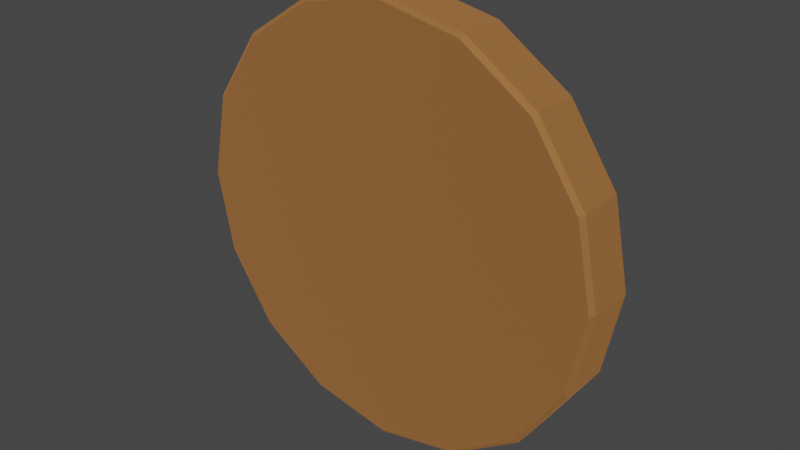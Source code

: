 # Source: coin.blend  (saved by Blender 3.3.6; exported with 4.5.12 LTS)
import bpy
from mathutils import Matrix  # noqa: F401  (used for matrix-valued properties, if any)

bpy.ops.wm.read_factory_settings(use_empty=True)
scene = bpy.context.scene
scene.name = 'Scene'

# ---- collections
col_collection = bpy.data.collections.new('Collection'); scene.collection.children.link(col_collection)

# ---- materials (node trees are filled in below, after node groups)
mat_coin = bpy.data.materials.new('Coin')
mat_coin.alpha_threshold = 0.0
mat_coin.use_transparent_shadow = False
mat_coin.roughness = 0.5
mat_coin.line_color = (0.0, 0.0, 0.0, 1.0)

# ---- material node trees
mat_coin.use_nodes = True; mat_coin.node_tree.nodes.clear()
_N = mat_coin.node_tree.nodes; _L = mat_coin.node_tree.links
n0 = _N.new('ShaderNodeOutputMaterial'); n0.name = 'Material Output'; n0.location = (300, 300)
n1 = _N.new('ShaderNodeBsdfPrincipled'); n1.name = 'Principled BSDF'; n1.location = (10, 300)
n1.distribution = 'GGX'
n1.subsurface_method = 'RANDOM_WALK_SKIN'
n1.inputs[0].default_value = (0.8, 0.3434, 0.1168, 1.0)
n1.inputs[1].default_value = 1.0
n1.inputs[2].default_value = 0.8905
n1.inputs[3].default_value = 1.45
n1.inputs[27].default_value = (0.0, 0.0, 0.0, 1.0)
n1.inputs[28].default_value = 1.0
_L.new(n1.outputs[0], n0.inputs[0])
n0.is_active_output = True

# ---- world
world_world = bpy.data.worlds.new('World'); scene.world = world_world
world_world.use_nodes = True; world_world.node_tree.nodes.clear()
_N = world_world.node_tree.nodes; _L = world_world.node_tree.links
n0 = _N.new('ShaderNodeOutputWorld'); n0.name = 'World Output'; n0.location = (300, 300)
n1 = _N.new('ShaderNodeBackground'); n1.name = 'Background'; n1.location = (10, 300)
n1.inputs[0].default_value = (0.05088, 0.05088, 0.05088, 1.0)
_L.new(n1.outputs[0], n0.inputs[0])
n0.is_active_output = True
world_world.color = (0.05088, 0.05088, 0.05088)
world_world.use_sun_shadow = False
world_world.sun_shadow_jitter_overblur = 0.0

# ---- meshes
me_cylinder = bpy.data.meshes.new('Cylinder')
me_cylinder.from_pydata([(-5.821e-11, 0.1962, -0.025), (0.0, 0.2, -0.02124), (5.821e-11, 0.1962, 0.025), (0.0, 0.2, 0.02124), (0.07507, 0.1812, -0.025), (0.07654, 0.1848, -0.02124), (0.07507, 0.1812, 0.025), (0.07654, 0.1848, 0.02124), (0.1387, 0.1387, -0.025), (0.1414, 0.1414, -0.02124), (0.1387, 0.1387, 0.025), (0.1414, 0.1414, 0.02124), (0.1812, 0.07507, -0.025), (0.1848, 0.07654, -0.02124), (0.1812, 0.07507, 0.025), (0.1848, 0.07654, 0.02124), (0.1962, 5.821e-11, -0.025), (0.2, 0.0, -0.02124), (0.1962, -5.821e-11, 0.025), (0.2, 0.0, 0.02124), (0.1812, -0.07507, -0.025), (0.1848, -0.07654, -0.02124), (0.1812, -0.07507, 0.025), (0.1848, -0.07654, 0.02124), (0.1387, -0.1387, -0.025), (0.1414, -0.1414, -0.02124), (0.1387, -0.1387, 0.025), (0.1414, -0.1414, 0.02124), (0.07507, -0.1812, -0.025), (0.07654, -0.1848, -0.02124), (0.07507, -0.1812, 0.025), (0.07654, -0.1848, 0.02124), (5.821e-11, -0.1962, -0.025), (0.0, -0.2, -0.02124), (-5.821e-11, -0.1962, 0.025), (0.0, -0.2, 0.02124), (-0.07507, -0.1812, -0.025), (-0.07654, -0.1848, -0.02124), (-0.07507, -0.1812, 0.025), (-0.07654, -0.1848, 0.02124), (-0.1387, -0.1387, -0.025), (-0.1414, -0.1414, -0.02124), (-0.1387, -0.1387, 0.025), (-0.1414, -0.1414, 0.02124), (-0.1812, -0.07507, -0.025), (-0.1848, -0.07654, -0.02124), (-0.1812, -0.07507, 0.025), (-0.1848, -0.07654, 0.02124), (-0.1962, -5.821e-11, -0.025), (-0.2, 0.0, -0.02124), (-0.1962, 5.821e-11, 0.025), (-0.2, 0.0, 0.02124), (-0.1812, 0.07507, -0.025), (-0.1848, 0.07654, -0.02124), (-0.1812, 0.07507, 0.025), (-0.1848, 0.07654, 0.02124), (-0.1387, 0.1387, -0.025), (-0.1414, 0.1414, -0.02124), (-0.1387, 0.1387, 0.025), (-0.1414, 0.1414, 0.02124), (-0.07507, 0.1812, -0.025), (-0.07654, 0.1848, -0.02124), (-0.07507, 0.1812, 0.025), (-0.07654, 0.1848, 0.02124)], [], [(61, 63, 3, 1), (9, 11, 15, 13), (13, 15, 19, 17), (17, 19, 23, 21), (21, 23, 27, 25), (25, 27, 31, 29), (29, 31, 35, 33), (33, 35, 39, 37), (37, 39, 43, 41), (41, 43, 47, 45), (45, 47, 51, 49), (49, 51, 55, 53), (53, 55, 59, 57), (57, 59, 63, 61), (5, 7, 11, 9), (6, 2, 62, 58, 54, 50, 46, 42, 38, 34, 30, 26, 22, 18, 14, 10), (1, 3, 7, 5), (1, 5, 4, 0), (7, 3, 2, 6), (5, 9, 8, 4), (11, 7, 6, 10), (9, 13, 12, 8), (15, 11, 10, 14), (13, 17, 16, 12), (19, 15, 14, 18), (17, 21, 20, 16), (23, 19, 18, 22), (21, 25, 24, 20), (27, 23, 22, 26), (25, 29, 28, 24), (31, 27, 26, 30), (29, 33, 32, 28), (35, 31, 30, 34), (33, 37, 36, 32), (39, 35, 34, 38), (37, 41, 40, 36), (43, 39, 38, 42), (41, 45, 44, 40), (47, 43, 42, 46), (45, 49, 48, 44), (51, 47, 46, 50), (49, 53, 52, 48), (55, 51, 50, 54), (53, 57, 56, 52), (59, 55, 54, 58), (57, 61, 60, 56), (63, 59, 58, 62), (61, 1, 0, 60), (3, 63, 62, 2), (0, 4, 8, 12, 16, 20, 24, 28, 32, 36, 40, 44, 48, 52, 56, 60)])
_uv = me_cylinder.uv_layers.new(name='UVMap')
_uv.uv.foreach_set('vector', [0.0625, 0.5376, 0.0625, 0.9624, 0.0, 0.9624, 0.0, 0.5376, 0.875, 0.5376, 0.875, 0.9624, 0.8125, 0.9624, 0.8125, 0.5376, 0.8125, 0.5376, 0.8125, 0.9624, 0.75, 0.9624, 0.75, 0.5376, 0.75, 0.5376, 0.75, 0.9624, 0.6875, 0.9624, 0.6875, 0.5376, 0.6875, 0.5376, 0.6875, 0.9624, 0.625, 0.9624, 0.625, 0.5376, 0.625, 0.5376, 0.625, 0.9624, 0.5625, 0.9624, 0.5625, 0.5376, 0.5625, 0.5376, 0.5625, 0.9624, 0.5, 0.9624, 0.5, 0.5376, 0.5, 0.5376, 0.5, 0.9624, 0.4375, 0.9624, 0.4375, 0.5376, 0.4375, 0.5376, 0.4375, 0.9624, 0.375, 0.9624, 0.375, 0.5376, 0.375, 0.5376, 0.375, 0.9624, 0.3125, 0.9624, 0.3125, 0.5376, 0.3125, 0.5376, 0.3125, 0.9624, 0.25, 0.9624, 0.25, 0.5376, 0.25, 0.5376, 0.25, 0.9624, 0.1875, 0.9624, 0.1875, 0.5376, 0.1875, 0.5376, 0.1875, 0.9624, 0.125, 0.9624, 0.125, 0.5376, 0.125, 0.5376, 0.125, 0.9624, 0.0625, 0.9624, 0.0625, 0.5376, 0.9375, 0.5376, 0.9375, 0.9624, 0.875, 0.9624, 0.875, 0.5376, 0.3401, 0.4675, 0.25, 0.4854, 0.1599, 0.4675, 0.08355, 0.4164, 0.03252, 0.3401, 0.0146, 0.25, 0.03252, 0.1599, 0.08355, 0.08355, 0.1599, 0.03252, 0.25, 0.0146, 0.3401, 0.03252, 0.4164, 0.08355, 0.4675, 0.1599, 0.4854, 0.25, 0.4675, 0.3401, 0.4164, 0.4164, 1.0, 0.5376, 1.0, 0.9624, 0.9375, 0.9624, 0.9375, 0.5376, 0.75, 0.49, 0.8418, 0.4717, 0.8401, 0.4675, 0.75, 0.4854, 0.3418, 0.4717, 0.25, 0.49, 0.25, 0.4854, 0.3401, 0.4675, 0.8418, 0.4717, 0.9197, 0.4197, 0.9164, 0.4164, 0.8401, 0.4675, 0.4197, 0.4197, 0.3418, 0.4717, 0.3401, 0.4675, 0.4164, 0.4164, 0.9197, 0.4197, 0.9717, 0.3418, 0.9675, 0.3401, 0.9164, 0.4164, 0.4717, 0.3418, 0.4197, 0.4197, 0.4164, 0.4164, 0.4675, 0.3401, 0.9717, 0.3418, 0.99, 0.25, 0.9854, 0.25, 0.9675, 0.3401, 0.49, 0.25, 0.4717, 0.3418, 0.4675, 0.3401, 0.4854, 0.25, 0.99, 0.25, 0.9717, 0.1582, 0.9675, 0.1599, 0.9854, 0.25, 0.4717, 0.1582, 0.49, 0.25, 0.4854, 0.25, 0.4675, 0.1599, 0.9717, 0.1582, 0.9197, 0.08029, 0.9164, 0.08355, 0.9675, 0.1599, 0.4197, 0.08029, 0.4717, 0.1582, 0.4675, 0.1599, 0.4164, 0.08355, 0.9197, 0.08029, 0.8418, 0.02827, 0.8401, 0.03252, 0.9164, 0.08355, 0.3418, 0.02827, 0.4197, 0.08029, 0.4164, 0.08355, 0.3401, 0.03252, 0.8418, 0.02827, 0.75, 0.01, 0.75, 0.0146, 0.8401, 0.03252, 0.25, 0.01, 0.3418, 0.02827, 0.3401, 0.03252, 0.25, 0.0146, 0.75, 0.01, 0.6582, 0.02827, 0.6599, 0.03252, 0.75, 0.0146, 0.1582, 0.02827, 0.25, 0.01, 0.25, 0.0146, 0.1599, 0.03252, 0.6582, 0.02827, 0.5803, 0.08029, 0.5836, 0.08355, 0.6599, 0.03252, 0.08029, 0.08029, 0.1582, 0.02827, 0.1599, 0.03252, 0.08355, 0.08355, 0.5803, 0.08029, 0.5283, 0.1582, 0.5325, 0.1599, 0.5836, 0.08355, 0.02827, 0.1582, 0.08029, 0.08029, 0.08355, 0.08355, 0.03252, 0.1599, 0.5283, 0.1582, 0.51, 0.25, 0.5146, 0.25, 0.5325, 0.1599, 0.01, 0.25, 0.02827, 0.1582, 0.03252, 0.1599, 0.0146, 0.25, 0.51, 0.25, 0.5283, 0.3418, 0.5325, 0.3401, 0.5146, 0.25, 0.02827, 0.3418, 0.01, 0.25, 0.0146, 0.25, 0.03252, 0.3401, 0.5283, 0.3418, 0.5803, 0.4197, 0.5836, 0.4164, 0.5325, 0.3401, 0.08029, 0.4197, 0.02827, 0.3418, 0.03252, 0.3401, 0.08355, 0.4164, 0.5803, 0.4197, 0.6582, 0.4717, 0.6599, 0.4675, 0.5836, 0.4164, 0.1582, 0.4717, 0.08029, 0.4197, 0.08355, 0.4164, 0.1599, 0.4675, 0.6582, 0.4717, 0.75, 0.49, 0.75, 0.4854, 0.6599, 0.4675, 0.25, 0.49, 0.1582, 0.4717, 0.1599, 0.4675, 0.25, 0.4854, 0.75, 0.4854, 0.8401, 0.4675, 0.9164, 0.4164, 0.9675, 0.3401, 0.9854, 0.25, 0.9675, 0.1599, 0.9164, 0.08355, 0.8401, 0.03252, 0.75, 0.0146, 0.6599, 0.03252, 0.5836, 0.08355, 0.5325, 0.1599, 0.5146, 0.25, 0.5325, 0.3401, 0.5836, 0.4164, 0.6599, 0.4675])
me_cylinder.materials.append(mat_coin)
me_cylinder.update()

# ---- objects
ob_cylinder = bpy.data.objects.new('Cylinder', me_cylinder)

# ---- transforms, parenting, visibility, modifiers, constraints
ob_cylinder.location = (0.0, 0.0, 0.0)
ob_cylinder.rotation_euler = (1.571, -0.0, 0.0)

# ---- collection membership
col_collection.objects.link(ob_cylinder)

# ---- scene / render settings (as saved in the file)
scene.frame_start = 1; scene.frame_end = 250; scene.frame_set(1)
scene.render.engine = 'BLENDER_EEVEE_NEXT'
scene.cycles.sampling_pattern = 'TABULATED_SOBOL'
scene.cycles.use_light_tree = False
scene.view_settings.view_transform = 'Filmic'
bpy.context.view_layer.update()

# ---- added for rendering (the .blend has no active camera and no usable light): camera, sun
cam_auto = bpy.data.cameras.new('AutoCamera')
cam_auto.lens = 50.0
cam_auto.sensor_width = 36.0
cam_auto.clip_end = 1000.0
ob_auto_camera = bpy.data.objects.new('AutoCamera', cam_auto)
scene.collection.objects.link(ob_auto_camera)
ob_auto_camera.location = (0.525427, -0.630512, 0.420341)
ob_auto_camera.rotation_euler = (1.09748, -7.21219e-08, 0.694738)
scene.camera = ob_auto_camera
light_auto_sun = bpy.data.lights.new('AutoSun', 'SUN')
light_auto_sun.energy = 3.0
light_auto_sun.angle = 0.0523599
ob_auto_sun = bpy.data.objects.new('AutoSun', light_auto_sun)
scene.collection.objects.link(ob_auto_sun)
ob_auto_sun.rotation_euler = (0.872665, 0.174533, 0.523599)
bpy.context.view_layer.update()
